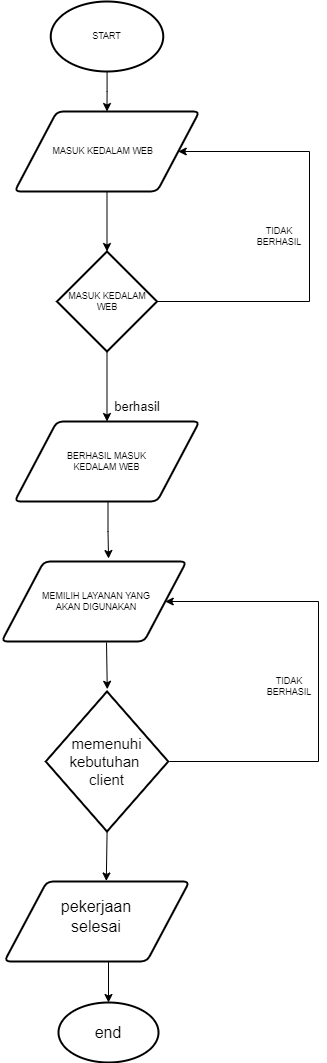

The diagram above was exported from draw.io. Its source (the exported page's mxGraphModel, read from the mxfile embedded in the PNG):
<mxGraphModel dx="723" dy="402" grid="1" gridSize="10" guides="1" tooltips="1" connect="1" arrows="1" fold="1" page="1" pageScale="1" pageWidth="850" pageHeight="1100" math="0" shadow="0">
  <root>
    <mxCell id="0" />
    <mxCell id="1" parent="0" />
    <mxCell id="SbylYy9fBHPrqUELlzB_-6" value="" style="edgeStyle=orthogonalEdgeStyle;rounded=0;orthogonalLoop=1;jettySize=auto;html=1;fontSize=9;" parent="1" source="SbylYy9fBHPrqUELlzB_-2" edge="1">
      <mxGeometry relative="1" as="geometry">
        <mxPoint x="467.5" y="540" as="targetPoint" />
      </mxGeometry>
    </mxCell>
    <mxCell id="SbylYy9fBHPrqUELlzB_-2" value="&lt;font style=&quot;font-size: 9px;&quot;&gt;MASUK KEDALAM WEB&amp;nbsp; &amp;nbsp;&lt;/font&gt;" style="shape=parallelogram;html=1;strokeWidth=2;perimeter=parallelogramPerimeter;whiteSpace=wrap;rounded=1;arcSize=12;size=0.23;fontSize=9;" parent="1" vertex="1">
      <mxGeometry x="375" y="400" width="185" height="80" as="geometry" />
    </mxCell>
    <mxCell id="SbylYy9fBHPrqUELlzB_-4" value="" style="edgeStyle=orthogonalEdgeStyle;rounded=0;orthogonalLoop=1;jettySize=auto;html=1;fontSize=9;" parent="1" source="SbylYy9fBHPrqUELlzB_-3" target="SbylYy9fBHPrqUELlzB_-2" edge="1">
      <mxGeometry relative="1" as="geometry" />
    </mxCell>
    <mxCell id="SbylYy9fBHPrqUELlzB_-3" value="START" style="strokeWidth=2;html=1;shape=mxgraph.flowchart.start_1;whiteSpace=wrap;fontSize=9;" parent="1" vertex="1">
      <mxGeometry x="411.25" y="290" width="112.5" height="70" as="geometry" />
    </mxCell>
    <mxCell id="SbylYy9fBHPrqUELlzB_-10" value="" style="edgeStyle=orthogonalEdgeStyle;rounded=0;orthogonalLoop=1;jettySize=auto;html=1;fontSize=9;" parent="1" source="SbylYy9fBHPrqUELlzB_-7" target="SbylYy9fBHPrqUELlzB_-9" edge="1">
      <mxGeometry relative="1" as="geometry" />
    </mxCell>
    <mxCell id="SbylYy9fBHPrqUELlzB_-12" style="edgeStyle=orthogonalEdgeStyle;rounded=0;orthogonalLoop=1;jettySize=auto;html=1;exitX=1;exitY=0.5;exitDx=0;exitDy=0;exitPerimeter=0;entryX=1;entryY=0.5;entryDx=0;entryDy=0;fontSize=9;" parent="1" source="SbylYy9fBHPrqUELlzB_-7" target="SbylYy9fBHPrqUELlzB_-2" edge="1">
      <mxGeometry relative="1" as="geometry">
        <Array as="points">
          <mxPoint x="670" y="590" />
          <mxPoint x="670" y="440" />
        </Array>
      </mxGeometry>
    </mxCell>
    <mxCell id="SbylYy9fBHPrqUELlzB_-7" value="&lt;font style=&quot;font-size: 9px;&quot;&gt;MASUK KEDALAM WEB&lt;/font&gt;" style="strokeWidth=2;html=1;shape=mxgraph.flowchart.decision;whiteSpace=wrap;fontSize=9;" parent="1" vertex="1">
      <mxGeometry x="417.5" y="540" width="100" height="100" as="geometry" />
    </mxCell>
    <mxCell id="SbylYy9fBHPrqUELlzB_-19" style="edgeStyle=orthogonalEdgeStyle;rounded=0;orthogonalLoop=1;jettySize=auto;html=1;exitX=0.5;exitY=1;exitDx=0;exitDy=0;entryX=0.584;entryY=-0.037;entryDx=0;entryDy=0;entryPerimeter=0;fontSize=9;" parent="1" edge="1">
      <mxGeometry relative="1" as="geometry">
        <mxPoint x="468.5" y="790" as="sourcePoint" />
        <mxPoint x="469.03999999999996" y="847.04" as="targetPoint" />
        <Array as="points">
          <mxPoint x="469" y="820" />
          <mxPoint x="469" y="820" />
        </Array>
      </mxGeometry>
    </mxCell>
    <mxCell id="SbylYy9fBHPrqUELlzB_-9" value="" style="shape=parallelogram;html=1;strokeWidth=2;perimeter=parallelogramPerimeter;whiteSpace=wrap;rounded=1;arcSize=12;size=0.23;fontSize=9;" parent="1" vertex="1">
      <mxGeometry x="375" y="710" width="185" height="80" as="geometry" />
    </mxCell>
    <mxCell id="SbylYy9fBHPrqUELlzB_-13" value="&lt;font style=&quot;font-size: 13px;&quot;&gt;berhasil&lt;/font&gt;" style="text;html=1;strokeColor=none;fillColor=none;align=center;verticalAlign=middle;whiteSpace=wrap;rounded=0;fontSize=9;" parent="1" vertex="1">
      <mxGeometry x="470" y="680" width="56.25" height="30" as="geometry" />
    </mxCell>
    <mxCell id="SbylYy9fBHPrqUELlzB_-14" value="TIDAK BERHASIL" style="text;html=1;strokeColor=none;fillColor=none;align=center;verticalAlign=middle;whiteSpace=wrap;rounded=0;fontSize=9;" parent="1" vertex="1">
      <mxGeometry x="610" y="510" width="60" height="30" as="geometry" />
    </mxCell>
    <mxCell id="SbylYy9fBHPrqUELlzB_-16" value="" style="shape=parallelogram;html=1;strokeWidth=2;perimeter=parallelogramPerimeter;whiteSpace=wrap;rounded=1;arcSize=12;size=0.23;fontSize=9;" parent="1" vertex="1">
      <mxGeometry x="362" y="850" width="185" height="80" as="geometry" />
    </mxCell>
    <mxCell id="SbylYy9fBHPrqUELlzB_-17" value="MEMILIH LAYANAN YANG AKAN DIGUNAKAN" style="text;html=1;strokeColor=none;fillColor=none;align=center;verticalAlign=middle;whiteSpace=wrap;rounded=0;fontSize=9;" parent="1" vertex="1">
      <mxGeometry x="399.25" y="875" width="116.25" height="30" as="geometry" />
    </mxCell>
    <mxCell id="SbylYy9fBHPrqUELlzB_-29" value="BERHASIL MASUK KEDALAM WEB" style="text;html=1;strokeColor=none;fillColor=none;align=center;verticalAlign=middle;whiteSpace=wrap;rounded=0;fontSize=9;" parent="1" vertex="1">
      <mxGeometry x="426.19" y="727.5" width="82.62" height="45" as="geometry" />
    </mxCell>
    <mxCell id="SbylYy9fBHPrqUELlzB_-38" value="" style="rounded=0;orthogonalLoop=1;jettySize=auto;html=1;fontSize=16;exitX=0.5;exitY=1;exitDx=0;exitDy=0;entryX=0.58;entryY=0.006;entryDx=0;entryDy=0;entryPerimeter=0;" parent="1" edge="1">
      <mxGeometry relative="1" as="geometry">
        <mxPoint x="468" y="1095" as="sourcePoint" />
        <mxPoint x="466.79999999999995" y="1169.48" as="targetPoint" />
      </mxGeometry>
    </mxCell>
    <mxCell id="SbylYy9fBHPrqUELlzB_-41" value="" style="edgeStyle=orthogonalEdgeStyle;rounded=0;orthogonalLoop=1;jettySize=auto;html=1;fontSize=16;entryX=0.5;entryY=0;entryDx=0;entryDy=0;entryPerimeter=0;" parent="1" edge="1" target="SbylYy9fBHPrqUELlzB_-40">
      <mxGeometry relative="1" as="geometry">
        <mxPoint x="469" y="1235" as="sourcePoint" />
        <mxPoint x="469" y="1285" as="targetPoint" />
      </mxGeometry>
    </mxCell>
    <mxCell id="SbylYy9fBHPrqUELlzB_-37" value="" style="shape=parallelogram;html=1;strokeWidth=2;perimeter=parallelogramPerimeter;whiteSpace=wrap;rounded=1;arcSize=12;size=0.23;fontSize=9;" parent="1" vertex="1">
      <mxGeometry x="364.88" y="1170" width="185" height="80" as="geometry" />
    </mxCell>
    <mxCell id="SbylYy9fBHPrqUELlzB_-39" value="pekerjaan selesai" style="text;html=1;strokeColor=none;fillColor=none;align=center;verticalAlign=middle;whiteSpace=wrap;rounded=0;fontSize=16;" parent="1" vertex="1">
      <mxGeometry x="427.38" y="1190" width="60" height="30" as="geometry" />
    </mxCell>
    <mxCell id="SbylYy9fBHPrqUELlzB_-40" value="end" style="strokeWidth=2;html=1;shape=mxgraph.flowchart.start_1;whiteSpace=wrap;fontSize=16;" parent="1" vertex="1">
      <mxGeometry x="419" y="1291" width="100" height="60" as="geometry" />
    </mxCell>
    <mxCell id="SbylYy9fBHPrqUELlzB_-44" value="" style="endArrow=classic;html=1;rounded=0;fontSize=16;entryX=0.494;entryY=-0.016;entryDx=0;entryDy=0;entryPerimeter=0;" parent="1" edge="1">
      <mxGeometry width="50" height="50" relative="1" as="geometry">
        <mxPoint x="467" y="931" as="sourcePoint" />
        <mxPoint x="467.765" y="977.76" as="targetPoint" />
      </mxGeometry>
    </mxCell>
    <mxCell id="pE8BJYHOD7RF85FS6TPk-1" value="&lt;font style=&quot;font-size: 15px;&quot;&gt;memenuhi kebutuhan &lt;br&gt;client&lt;/font&gt;" style="strokeWidth=2;html=1;shape=mxgraph.flowchart.decision;whiteSpace=wrap;fontSize=9;" vertex="1" parent="1">
      <mxGeometry x="406.25" y="980" width="122.5" height="140" as="geometry" />
    </mxCell>
    <mxCell id="pE8BJYHOD7RF85FS6TPk-2" style="edgeStyle=orthogonalEdgeStyle;rounded=0;orthogonalLoop=1;jettySize=auto;html=1;entryX=1;entryY=0.5;entryDx=0;entryDy=0;fontSize=9;" edge="1" parent="1" target="SbylYy9fBHPrqUELlzB_-16">
      <mxGeometry relative="1" as="geometry">
        <Array as="points">
          <mxPoint x="679" y="1050" />
          <mxPoint x="679" y="890" />
        </Array>
        <mxPoint x="530" y="1050" as="sourcePoint" />
        <mxPoint x="547.4749999999999" y="890" as="targetPoint" />
      </mxGeometry>
    </mxCell>
    <mxCell id="pE8BJYHOD7RF85FS6TPk-4" value="TIDAK BERHASIL" style="text;html=1;strokeColor=none;fillColor=none;align=center;verticalAlign=middle;whiteSpace=wrap;rounded=0;fontSize=9;" vertex="1" parent="1">
      <mxGeometry x="620" y="960" width="60" height="30" as="geometry" />
    </mxCell>
  </root>
</mxGraphModel>